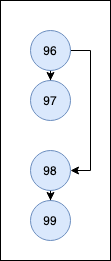

The diagram above was exported from draw.io. Its source (the exported page's mxGraphModel, read from the mxfile embedded in the PNG):
<mxGraphModel dx="289" dy="463" grid="1" gridSize="10" guides="1" tooltips="1" connect="1" arrows="1" fold="1" page="1" pageScale="1" pageWidth="850" pageHeight="1100" math="0" shadow="0">
  <root>
    <mxCell id="0" />
    <mxCell id="1" parent="0" />
    <mxCell id="EyQ66Ngqo7oehzxYG5cf-35" value="" style="rounded=0;whiteSpace=wrap;html=1;" vertex="1" parent="1">
      <mxGeometry x="10" y="90" width="110" height="260" as="geometry" />
    </mxCell>
    <mxCell id="EyQ66Ngqo7oehzxYG5cf-4" style="edgeStyle=orthogonalEdgeStyle;rounded=0;orthogonalLoop=1;jettySize=auto;html=1;exitX=0.5;exitY=1;exitDx=0;exitDy=0;" edge="1" parent="1" source="EyQ66Ngqo7oehzxYG5cf-1" target="EyQ66Ngqo7oehzxYG5cf-2">
      <mxGeometry relative="1" as="geometry" />
    </mxCell>
    <mxCell id="EyQ66Ngqo7oehzxYG5cf-66" style="edgeStyle=orthogonalEdgeStyle;rounded=0;orthogonalLoop=1;jettySize=auto;html=1;entryX=1;entryY=0.5;entryDx=0;entryDy=0;" edge="1" parent="1" source="EyQ66Ngqo7oehzxYG5cf-1" target="EyQ66Ngqo7oehzxYG5cf-3">
      <mxGeometry relative="1" as="geometry">
        <Array as="points">
          <mxPoint x="100" y="140" />
          <mxPoint x="100" y="260" />
        </Array>
      </mxGeometry>
    </mxCell>
    <mxCell id="EyQ66Ngqo7oehzxYG5cf-1" value="96" style="ellipse;whiteSpace=wrap;html=1;fillColor=#dae8fc;strokeColor=#6c8ebf;" vertex="1" parent="1">
      <mxGeometry x="40" y="120" width="40" height="40" as="geometry" />
    </mxCell>
    <mxCell id="EyQ66Ngqo7oehzxYG5cf-2" value="97" style="ellipse;whiteSpace=wrap;html=1;fillColor=#dae8fc;strokeColor=#6c8ebf;" vertex="1" parent="1">
      <mxGeometry x="40" y="170" width="40" height="40" as="geometry" />
    </mxCell>
    <mxCell id="EyQ66Ngqo7oehzxYG5cf-65" value="" style="edgeStyle=orthogonalEdgeStyle;rounded=0;orthogonalLoop=1;jettySize=auto;html=1;" edge="1" parent="1" source="EyQ66Ngqo7oehzxYG5cf-3" target="EyQ66Ngqo7oehzxYG5cf-64">
      <mxGeometry relative="1" as="geometry" />
    </mxCell>
    <mxCell id="EyQ66Ngqo7oehzxYG5cf-3" value="98" style="ellipse;whiteSpace=wrap;html=1;fillColor=#dae8fc;strokeColor=#6c8ebf;" vertex="1" parent="1">
      <mxGeometry x="40" y="240" width="40" height="40" as="geometry" />
    </mxCell>
    <mxCell id="EyQ66Ngqo7oehzxYG5cf-64" value="99" style="ellipse;whiteSpace=wrap;html=1;fillColor=#dae8fc;strokeColor=#6c8ebf;" vertex="1" parent="1">
      <mxGeometry x="40" y="290" width="40" height="40" as="geometry" />
    </mxCell>
    <mxCell id="EyQ66Ngqo7oehzxYG5cf-25" style="edgeStyle=orthogonalEdgeStyle;rounded=0;orthogonalLoop=1;jettySize=auto;html=1;entryX=0.5;entryY=0;entryDx=0;entryDy=0;" edge="1" parent="1" target="EyQ66Ngqo7oehzxYG5cf-28">
      <mxGeometry relative="1" as="geometry">
        <mxPoint x="140" y="360" as="sourcePoint" />
      </mxGeometry>
    </mxCell>
    <mxCell id="EyQ66Ngqo7oehzxYG5cf-27" value="" style="edgeStyle=orthogonalEdgeStyle;rounded=0;orthogonalLoop=1;jettySize=auto;html=1;" edge="1" parent="1" target="EyQ66Ngqo7oehzxYG5cf-29">
      <mxGeometry relative="1" as="geometry">
        <mxPoint x="140" y="410" as="sourcePoint" />
      </mxGeometry>
    </mxCell>
    <mxCell id="EyQ66Ngqo7oehzxYG5cf-31" value="" style="edgeStyle=orthogonalEdgeStyle;rounded=0;orthogonalLoop=1;jettySize=auto;html=1;" edge="1" parent="1" target="EyQ66Ngqo7oehzxYG5cf-30">
      <mxGeometry relative="1" as="geometry">
        <mxPoint x="140" y="460" as="sourcePoint" />
      </mxGeometry>
    </mxCell>
  </root>
</mxGraphModel>